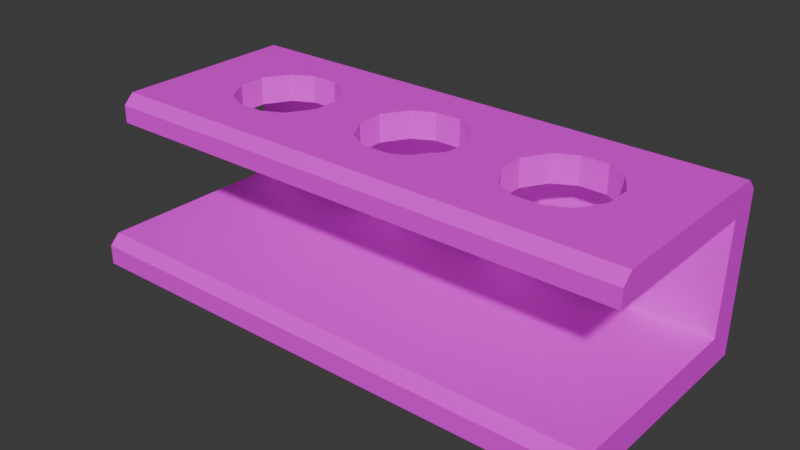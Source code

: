 # Source: cone_holder.blend  (saved by Blender 5.1.30; exported with 4.5.12 LTS)
import bpy
from mathutils import Matrix  # noqa: F401  (used for matrix-valued properties, if any)

bpy.ops.wm.read_factory_settings(use_empty=True)
scene = bpy.context.scene
scene.name = 'Scene'

# ---- collections
col_collection = bpy.data.collections.new('Collection'); scene.collection.children.link(col_collection)

# ---- images (referenced by path relative to the original .blend; pixels are not part of the script)
import os
ASSET_DIR = os.environ.get("B2B_ASSET_DIR", "")  # directory of the original .blend (textures are referenced by path, not embedded)
HERE = os.path.dirname(os.path.abspath(__file__))  # packed textures are extracted next to this script under _unpacked/

def load_image(name, relpath, width, height, colorspace="sRGB"):
    """Load a texture the original file referenced (path relative to the .blend, or extracted next to this script)."""
    p = next((c for c in (os.path.join(HERE, relpath), os.path.join(ASSET_DIR, relpath)) if relpath and os.path.exists(c)), "")
    if p:
        img = bpy.data.images.load(p, check_existing=True)
        img.name = name
    else:  # same state as the original file: an image datablock whose file is absent (Cycles renders it pink)
        img = bpy.data.images.new(name, width, height)
        img.source = "FILE"
        img.filepath = "//" + (relpath or name)
    img.colorspace_settings.name = colorspace
    return img
img_restaurantbits_extra_png = load_image('restaurantbits_extra.png', 'restaurantbits_extra.png', 1024, 1024, 'sRGB')

# ---- materials (node trees are filled in below, after node groups)
mat_restaurant = bpy.data.materials.new('restaurant')
mat_restaurant.use_backface_culling = True

# ---- material node trees
mat_restaurant.use_nodes = True; mat_restaurant.node_tree.nodes.clear()
_N = mat_restaurant.node_tree.nodes; _L = mat_restaurant.node_tree.links
n0 = _N.new('ShaderNodeBsdfPrincipled'); n0.name = 'Principled BSDF'; n0.location = (10, 300)
n1 = _N.new('ShaderNodeOutputMaterial'); n1.name = 'Material Output'; n1.location = (300, 300)
n2 = _N.new('ShaderNodeTexImage'); n2.name = 'Image Texture'; n2.location = (-440, 210)
n2.label = 'BASE COLOR'
n2.image = img_restaurantbits_extra_png
_L.new(n0.outputs[0], n1.inputs[0])
_L.new(n2.outputs[0], n0.inputs[0])
n1.is_active_output = True

# ---- world
world_world = bpy.data.worlds.new('World'); scene.world = world_world
world_world.use_nodes = True; world_world.node_tree.nodes.clear()
_N = world_world.node_tree.nodes; _L = world_world.node_tree.links
n0 = _N.new('ShaderNodeOutputWorld'); n0.name = 'World Output'; n0.location = (200, 100)
n1 = _N.new('ShaderNodeBackground'); n1.name = 'Background'; n1.location = (-200, 100)
n1.inputs[0].default_value = (0.05088, 0.05088, 0.05088, 1.0)
_L.new(n1.outputs[0], n0.inputs[0])
n0.is_active_output = True
world_world.color = (0.05088, 0.05088, 0.05088)
world_world.sun_shadow_jitter_overblur = 0.0

# ---- meshes
me_cube_001 = bpy.data.meshes.new('Cube.001')
me_cube_001.from_pydata([(-0.6068, 0.01425, 0.04527), (-0.8652, 0.3829, -0.04527), (-0.6068, 0.2627, 0.04527), (0.8652, -0.1982, -0.045), (0.6068, 0.01425, 0.04527), (0.8652, 0.3829, -0.04527), (0.6068, 0.2627, 0.04527), (-0.8652, 0.4574, -0.497), (-0.8652, 0.3651, -0.3995), (0.8652, 0.3651, -0.3995), (0.8652, 0.4574, -0.497), (-0.8652, -0.3131, -0.4922), (0.8652, -0.3131, -0.4922), (-0.3811, 0.2627, 0.04527), (0.1129, 0.2627, 0.04527), (0.1129, 0.01425, 0.04527), (-0.3811, 0.01425, 0.04527), (-0.7409, -0.07388, 0.04527), (-0.7409, 0.3508, 0.04527), (-0.1129, 0.01425, 0.04527), (-0.1129, 0.2627, 0.04527), (-0.247, 0.3508, 0.04527), (0.3811, 0.2627, 0.04527), (0.3811, 0.01425, 0.04527), (-0.247, -0.07388, 0.04527), (0.247, 0.3508, 0.04527), (0.7409, 0.3508, 0.04527), (0.7409, -0.07388, 0.04527), (0.247, -0.07388, 0.04527), (-0.6555, 0.0951, 0.04527), (-0.6555, 0.1818, 0.04527), (-0.4502, -0.02163, 0.04527), (-0.5377, -0.02163, 0.04527), (-0.5377, 0.2986, 0.04527), (-0.4502, 0.2986, 0.04527), (-0.3324, 0.1818, 0.04527), (-0.3324, 0.0951, 0.04527), (-0.04376, 0.2986, 0.04527), (0.04376, 0.2986, 0.04527), (0.04376, -0.02163, 0.04527), (-0.04376, -0.02163, 0.04527), (0.1615, 0.1818, 0.04527), (0.1615, 0.0951, 0.04527), (-0.1615, 0.1818, 0.04527), (-0.1615, 0.0951, 0.04527), (0.4502, 0.2986, 0.04527), (0.5377, 0.2986, 0.04527), (0.6555, 0.1818, 0.04527), (0.6555, 0.0951, 0.04527), (0.5377, -0.02163, 0.04527), (0.4502, -0.02163, 0.04527), (0.3324, 0.1818, 0.04527), (0.3324, 0.0951, 0.04527), (0.7409, -0.07388, -0.04473), (-0.8652, -0.1982, -0.045), (-0.7409, -0.07388, -0.04473), (-0.247, -0.07388, -0.04473), (0.247, -0.07388, -0.04473), (-0.6068, 0.01425, -0.04473), (-0.7409, 0.3508, -0.04473), (-0.6068, 0.2627, -0.04473), (-0.6555, 0.1818, -0.04473), (-0.6555, 0.0951, -0.04473), (-0.3811, 0.01425, -0.04473), (-0.5377, -0.02163, -0.04473), (-0.4502, -0.02163, -0.04473), (-0.247, 0.3508, -0.04473), (-0.3811, 0.2627, -0.04473), (-0.4502, 0.2986, -0.04473), (-0.5377, 0.2986, -0.04473), (-0.3324, 0.0951, -0.04473), (-0.3324, 0.1818, -0.04473), (-0.1129, 0.2627, -0.04473), (0.247, 0.3508, -0.04473), (0.1129, 0.2627, -0.04473), (0.04376, 0.2986, -0.04473), (-0.04376, 0.2986, -0.04473), (0.1129, 0.01425, -0.04473), (-0.1129, 0.01425, -0.04473), (-0.04376, -0.02163, -0.04473), (0.04376, -0.02163, -0.04473), (0.1615, 0.0951, -0.04473), (0.1615, 0.1818, -0.04473), (-0.1615, 0.1818, -0.04473), (-0.1615, 0.0951, -0.04473), (0.3811, 0.2627, -0.04473), (0.7409, 0.3508, -0.04473), (0.6068, 0.2627, -0.04473), (0.5377, 0.2986, -0.04473), (0.4502, 0.2986, -0.04473), (0.6068, 0.01425, -0.04473), (0.6555, 0.0951, -0.04473), (0.6555, 0.1818, -0.04473), (0.3811, 0.01425, -0.04473), (0.4502, -0.02163, -0.04473), (0.5377, -0.02163, -0.04473), (0.3324, 0.1818, -0.04473), (0.3324, 0.0951, -0.04473), (-0.8652, 0.474, 0.01034), (-0.8652, 0.4571, 0.02781), (-0.8652, 0.4402, 0.04527), (0.8652, 0.474, 0.01034), (0.8652, 0.4402, 0.04527), (0.8652, 0.4571, 0.02781), (-0.8652, -0.3131, -0.4278), (-0.8652, -0.2801, -0.395), (0.8652, -0.2801, -0.395), (0.8652, -0.3131, -0.4278), (-0.8652, -0.1982, 0.01227), (-0.8652, -0.1652, 0.04527), (0.8652, -0.1652, 0.04527), (0.8652, -0.1982, 0.01227)], [], [(7, 10, 12, 11), (5, 1, 8, 9), (0, 29, 30, 2, 18, 17), (16, 31, 32, 0, 17, 24), (2, 33, 34, 13, 21, 18), (13, 35, 36, 16, 24, 21), (20, 37, 38, 14, 25, 21), (15, 39, 40, 19, 24, 28), (14, 41, 42, 15, 28, 25), (19, 44, 43, 20, 21, 24), (22, 45, 46, 6, 26, 25), (6, 47, 48, 4, 27, 26), (4, 49, 50, 23, 28, 27), (23, 52, 51, 22, 25, 28), (53, 3, 54, 55, 56, 57), (58, 55, 59, 60, 61, 62), (63, 56, 55, 58, 64, 65), (60, 59, 66, 67, 68, 69), (67, 66, 56, 63, 70, 71), (72, 66, 73, 74, 75, 76), (77, 57, 56, 78, 79, 80), (74, 73, 57, 77, 81, 82), (78, 56, 66, 72, 83, 84), (85, 73, 86, 87, 88, 89), (87, 86, 53, 90, 91, 92), (90, 53, 57, 93, 94, 95), (93, 57, 73, 85, 96, 97), (43, 44, 84, 83), (31, 16, 63, 65), (45, 22, 85, 89), (2, 30, 61, 60), (32, 31, 65, 64), (46, 45, 89, 88), (0, 32, 64, 58), (33, 2, 60, 69), (1, 59, 55, 54), (47, 6, 87, 92), (13, 34, 68, 67), (34, 33, 69, 68), (6, 46, 88, 87), (48, 47, 92, 91), (16, 36, 70, 63), (35, 13, 67, 71), (4, 48, 91, 90), (49, 4, 90, 95), (36, 35, 71, 70), (23, 50, 94, 93), (50, 49, 95, 94), (37, 20, 72, 76), (52, 23, 93, 97), (22, 51, 96, 85), (38, 37, 76, 75), (3, 53, 86, 5), (51, 52, 97, 96), (39, 15, 77, 80), (14, 38, 75, 74), (40, 39, 80, 79), (5, 86, 73, 66, 59, 1), (19, 40, 79, 78), (41, 14, 74, 82), (15, 42, 81, 77), (42, 41, 82, 81), (29, 0, 58, 62), (44, 19, 78, 84), (20, 43, 83, 72), (30, 29, 62, 61), (99, 103, 101, 98), (98, 101, 10, 7), (1, 99, 98, 7, 8), (18, 21, 25, 26, 102, 100), (101, 103, 5, 9, 10), (100, 102, 103, 99), (110, 109, 108, 111), (106, 105, 104, 107), (8, 7, 11, 104, 105), (104, 11, 12, 107), (9, 8, 105, 106), (10, 9, 106, 107, 12), (27, 28, 24, 17, 109, 110), (17, 18, 100, 109), (3, 111, 108, 54), (54, 108, 109, 100, 99, 1), (5, 103, 102, 110, 111, 3), (26, 27, 110, 102)])
_uv = me_cube_001.uv_layers.new(name='UVMap')
_uv.uv.foreach_set('vector', [0.877, 0.7138, 0.9941, 0.7138, 0.9941, 0.7362, 0.877, 0.7362, 0.9985, 0.7095, 0.8824, 0.7095, 0.8824, 0.5554, 0.9985, 0.5554, 0.8945, 0.7266, 0.8912, 0.7243, 0.8912, 0.7218, 0.8945, 0.7194, 0.8854, 0.7169, 0.8854, 0.7292, 0.9098, 0.7266, 0.9051, 0.7277, 0.8991, 0.7277, 0.8945, 0.7266, 0.8854, 0.7292, 0.9188, 0.7292, 0.8945, 0.7194, 0.8991, 0.7184, 0.9051, 0.7184, 0.9098, 0.7194, 0.9188, 0.7169, 0.8854, 0.7169, 0.9098, 0.7194, 0.913, 0.7218, 0.913, 0.7243, 0.9098, 0.7266, 0.9188, 0.7292, 0.9188, 0.7169, 0.9279, 0.7194, 0.9326, 0.7184, 0.9385, 0.7184, 0.9432, 0.7194, 0.9523, 0.7169, 0.9188, 0.7169, 0.9432, 0.7266, 0.9385, 0.7277, 0.9326, 0.7277, 0.9279, 0.7266, 0.9188, 0.7292, 0.9523, 0.7292, 0.9432, 0.7194, 0.9465, 0.7218, 0.9465, 0.7243, 0.9432, 0.7266, 0.9523, 0.7292, 0.9523, 0.7169, 0.9279, 0.7266, 0.9246, 0.7243, 0.9246, 0.7218, 0.9279, 0.7194, 0.9188, 0.7169, 0.9188, 0.7292, 0.9614, 0.7194, 0.966, 0.7184, 0.972, 0.7184, 0.9766, 0.7194, 0.9857, 0.7169, 0.9523, 0.7169, 0.9766, 0.7194, 0.9799, 0.7218, 0.9799, 0.7243, 0.9766, 0.7266, 0.9857, 0.7292, 0.9857, 0.7169, 0.9766, 0.7266, 0.972, 0.7277, 0.966, 0.7277, 0.9614, 0.7266, 0.9523, 0.7292, 0.9857, 0.7292, 0.9614, 0.7266, 0.9581, 0.7243, 0.9581, 0.7218, 0.9614, 0.7194, 0.9523, 0.7169, 0.9523, 0.7292, 0.9857, 0.7292, 0.9941, 0.7328, 0.877, 0.7328, 0.8854, 0.7292, 0.9188, 0.7292, 0.9523, 0.7292, 0.8945, 0.7266, 0.8854, 0.7292, 0.8854, 0.7169, 0.8945, 0.7194, 0.8912, 0.7218, 0.8912, 0.7243, 0.9098, 0.7266, 0.9188, 0.7292, 0.8854, 0.7292, 0.8945, 0.7266, 0.8991, 0.7277, 0.9051, 0.7277, 0.8945, 0.7194, 0.8854, 0.7169, 0.9188, 0.7169, 0.9098, 0.7194, 0.9051, 0.7184, 0.8991, 0.7184, 0.9098, 0.7194, 0.9188, 0.7169, 0.9188, 0.7292, 0.9098, 0.7266, 0.913, 0.7243, 0.913, 0.7218, 0.9279, 0.7194, 0.9188, 0.7169, 0.9523, 0.7169, 0.9432, 0.7194, 0.9385, 0.7184, 0.9326, 0.7184, 0.9432, 0.7266, 0.9523, 0.7292, 0.9188, 0.7292, 0.9279, 0.7266, 0.9326, 0.7277, 0.9385, 0.7277, 0.9432, 0.7194, 0.9523, 0.7169, 0.9523, 0.7292, 0.9432, 0.7266, 0.9465, 0.7243, 0.9465, 0.7218, 0.9279, 0.7266, 0.9188, 0.7292, 0.9188, 0.7169, 0.9279, 0.7194, 0.9246, 0.7218, 0.9246, 0.7243, 0.9614, 0.7194, 0.9523, 0.7169, 0.9857, 0.7169, 0.9766, 0.7194, 0.972, 0.7184, 0.966, 0.7184, 0.9766, 0.7194, 0.9857, 0.7169, 0.9857, 0.7292, 0.9766, 0.7266, 0.9799, 0.7243, 0.9799, 0.7218, 0.9766, 0.7266, 0.9857, 0.7292, 0.9523, 0.7292, 0.9614, 0.7266, 0.966, 0.7277, 0.972, 0.7277, 0.9614, 0.7266, 0.9523, 0.7292, 0.9523, 0.7169, 0.9614, 0.7194, 0.9581, 0.7218, 0.9581, 0.7243, 0.942, 0.7403, 0.9353, 0.7403, 0.9353, 0.7024, 0.942, 0.7024, 0.9035, 0.7403, 0.9088, 0.7403, 0.9088, 0.7024, 0.9035, 0.7024, 0.9731, 0.7403, 0.9677, 0.7403, 0.9677, 0.7024, 0.9731, 0.7024, 0.9482, 0.7403, 0.942, 0.7403, 0.942, 0.7024, 0.9482, 0.7024, 0.8967, 0.7403, 0.9035, 0.7403, 0.9035, 0.7024, 0.8967, 0.7024, 0.9799, 0.7403, 0.9731, 0.7403, 0.9731, 0.7024, 0.9799, 0.7024, 0.8914, 0.7403, 0.8967, 0.7403, 0.8967, 0.7024, 0.8914, 0.7024, 0.8967, 0.7403, 0.8914, 0.7403, 0.8914, 0.7024, 0.8967, 0.7024, 0.877, 0.7159, 0.8854, 0.7169, 0.8854, 0.7292, 0.877, 0.7328, 0.942, 0.7403, 0.9482, 0.7403, 0.9482, 0.7024, 0.942, 0.7024, 0.9088, 0.7403, 0.9035, 0.7403, 0.9035, 0.7024, 0.9088, 0.7024, 0.9035, 0.7403, 0.8967, 0.7403, 0.8967, 0.7024, 0.9035, 0.7024, 0.9852, 0.7403, 0.9799, 0.7403, 0.9799, 0.7024, 0.9852, 0.7024, 0.9353, 0.7403, 0.942, 0.7403, 0.942, 0.7024, 0.9353, 0.7024, 0.929, 0.7403, 0.9353, 0.7403, 0.9353, 0.7024, 0.929, 0.7024, 0.942, 0.7403, 0.9482, 0.7403, 0.9482, 0.7024, 0.942, 0.7024, 0.929, 0.7403, 0.9353, 0.7403, 0.9353, 0.7024, 0.929, 0.7024, 0.9799, 0.7403, 0.9852, 0.7403, 0.9852, 0.7024, 0.9799, 0.7024, 0.9353, 0.7403, 0.942, 0.7403, 0.942, 0.7024, 0.9353, 0.7024, 0.9677, 0.7403, 0.9731, 0.7403, 0.9731, 0.7024, 0.9677, 0.7024, 0.9731, 0.7403, 0.9799, 0.7403, 0.9799, 0.7024, 0.9731, 0.7024, 0.9349, 0.7403, 0.9296, 0.7403, 0.9296, 0.7024, 0.9349, 0.7024, 0.9353, 0.7403, 0.929, 0.7403, 0.929, 0.7024, 0.9353, 0.7024, 0.9482, 0.7403, 0.942, 0.7403, 0.942, 0.7024, 0.9482, 0.7024, 0.9417, 0.7403, 0.9349, 0.7403, 0.9349, 0.7024, 0.9417, 0.7024, 0.9941, 0.7328, 0.9857, 0.7292, 0.9857, 0.7169, 0.9941, 0.7159, 0.942, 0.7403, 0.9353, 0.7403, 0.9353, 0.7024, 0.942, 0.7024, 0.9417, 0.7403, 0.947, 0.7403, 0.947, 0.7024, 0.9417, 0.7024, 0.947, 0.7403, 0.9417, 0.7403, 0.9417, 0.7024, 0.947, 0.7024, 0.9349, 0.7403, 0.9417, 0.7403, 0.9417, 0.7024, 0.9349, 0.7024, 0.9953, 0.7141, 0.9867, 0.715, 0.9526, 0.715, 0.9185, 0.715, 0.8844, 0.715, 0.8758, 0.7141, 0.9296, 0.7403, 0.9349, 0.7403, 0.9349, 0.7024, 0.9296, 0.7024, 0.942, 0.7403, 0.9482, 0.7403, 0.9482, 0.7024, 0.942, 0.7024, 0.929, 0.7403, 0.9353, 0.7403, 0.9353, 0.7024, 0.929, 0.7024, 0.9353, 0.7403, 0.942, 0.7403, 0.942, 0.7024, 0.9353, 0.7024, 0.9353, 0.7403, 0.929, 0.7403, 0.929, 0.7024, 0.9353, 0.7024, 0.9353, 0.7403, 0.929, 0.7403, 0.929, 0.7024, 0.9353, 0.7024, 0.9482, 0.7403, 0.942, 0.7403, 0.942, 0.7024, 0.9482, 0.7024, 0.942, 0.7403, 0.9353, 0.7403, 0.9353, 0.7024, 0.942, 0.7024, 0.877, 0.7212, 0.9941, 0.7212, 0.9941, 0.7217, 0.877, 0.7217, 0.8824, 0.7337, 0.9985, 0.7337, 0.9985, 0.513, 0.8824, 0.513, 0.9704, 0.7022, 0.98, 0.7329, 0.9822, 0.7256, 0.9801, 0.5119, 0.9681, 0.5529, 0.8854, 0.7169, 0.9188, 0.7169, 0.9523, 0.7169, 0.9857, 0.7169, 0.9941, 0.7143, 0.877, 0.7143, 0.9822, 0.7256, 0.98, 0.7329, 0.9704, 0.7022, 0.9681, 0.5529, 0.9801, 0.5119, 0.877, 0.7207, 0.9941, 0.7207, 0.9941, 0.7212, 0.877, 0.7212, 0.9941, 0.7319, 0.877, 0.7319, 0.877, 0.7328, 0.9941, 0.7328, 0.9941, 0.7352, 0.877, 0.7352, 0.877, 0.7362, 0.9941, 0.7362, 0.9681, 0.5529, 0.9801, 0.5119, 0.8805, 0.5139, 0.8805, 0.541, 0.8847, 0.5548, 0.8824, 0.5431, 0.8824, 0.515, 0.9985, 0.515, 0.9985, 0.5431, 0.9941, 0.7164, 0.877, 0.7164, 0.877, 0.7352, 0.9941, 0.7352, 0.9801, 0.5119, 0.9681, 0.5529, 0.8847, 0.5548, 0.8805, 0.541, 0.8805, 0.5139, 0.9857, 0.7292, 0.9523, 0.7292, 0.9188, 0.7292, 0.8854, 0.7292, 0.877, 0.7319, 0.9941, 0.7319, 0.8854, 0.7292, 0.8854, 0.7169, 0.877, 0.7143, 0.877, 0.7319, 0.9985, 0.7096, 0.9985, 0.7346, 0.8824, 0.7346, 0.8824, 0.7096, 0.8953, 0.7023, 0.8953, 0.7264, 0.8996, 0.7403, 0.9778, 0.7403, 0.98, 0.7329, 0.9704, 0.7022, 0.9704, 0.7022, 0.98, 0.7329, 0.9778, 0.7403, 0.8996, 0.7403, 0.8953, 0.7264, 0.8953, 0.7023, 0.9857, 0.7169, 0.9857, 0.7292, 0.9941, 0.7319, 0.9941, 0.7143])
me_cube_001.materials.append(mat_restaurant)
me_cube_001.update()

# ---- objects
ob_cube = bpy.data.objects.new('Cube', me_cube_001)

# ---- transforms, parenting, visibility, modifiers, constraints
ob_cube.location = (0.0, 0.0, 0.0)

# ---- collection membership
col_collection.objects.link(ob_cube)

# ---- scene / render settings (as saved in the file)
scene.frame_start = 1; scene.frame_end = 250; scene.frame_set(1)
scene.render.engine = 'BLENDER_EEVEE_NEXT'
scene.render.bake_bias = 0.0
scene.render.bake_samples = 0
scene.cycles.sampling_pattern = 'TABULATED_SOBOL'
scene.eevee.use_volume_custom_range = False
bpy.context.view_layer.update()

# ---- added for rendering (the .blend has no active camera and no usable light): camera, sun
cam_auto = bpy.data.cameras.new('AutoCamera')
cam_auto.lens = 50.0
cam_auto.sensor_width = 36.0
cam_auto.clip_end = 1000.0
ob_auto_camera = bpy.data.objects.new('AutoCamera', cam_auto)
scene.collection.objects.link(ob_auto_camera)
ob_auto_camera.location = (1.82896, -2.11434, 1.23733)
ob_auto_camera.rotation_euler = (1.09748, -7.21219e-08, 0.694738)
scene.camera = ob_auto_camera
light_auto_sun = bpy.data.lights.new('AutoSun', 'SUN')
light_auto_sun.energy = 3.0
light_auto_sun.angle = 0.0523599
ob_auto_sun = bpy.data.objects.new('AutoSun', light_auto_sun)
scene.collection.objects.link(ob_auto_sun)
ob_auto_sun.rotation_euler = (0.872665, 0.174533, 0.523599)
bpy.context.view_layer.update()
